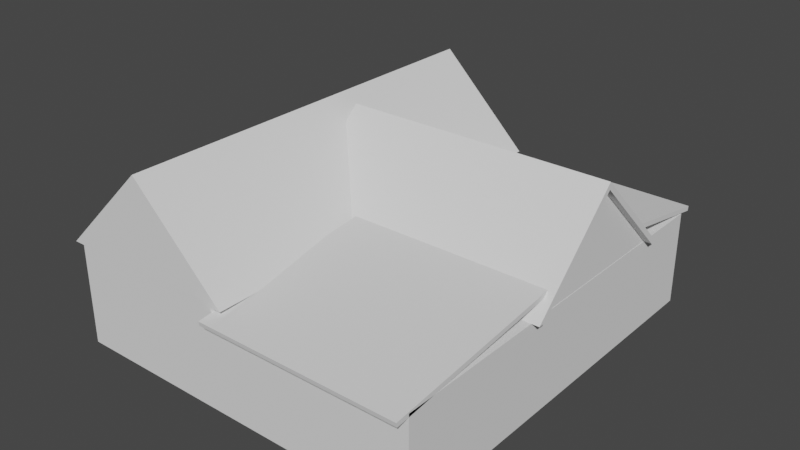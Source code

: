 # Source: Tattoo.blend  (saved by Blender 3.6.11; exported with 4.5.12 LTS)
import bpy
from mathutils import Matrix  # noqa: F401  (used for matrix-valued properties, if any)

bpy.ops.wm.read_factory_settings(use_empty=True)
scene = bpy.context.scene
scene.name = 'Scene'

# ---- collections
col_collection = bpy.data.collections.new('Collection'); scene.collection.children.link(col_collection)

# ---- world
world_world = bpy.data.worlds.new('World'); scene.world = world_world
world_world.use_nodes = True; world_world.node_tree.nodes.clear()
_N = world_world.node_tree.nodes; _L = world_world.node_tree.links
n0 = _N.new('ShaderNodeOutputWorld'); n0.name = 'World Output'; n0.location = (300, 300)
n1 = _N.new('ShaderNodeBackground'); n1.name = 'Background'; n1.location = (10, 300)
n1.inputs[0].default_value = (0.05088, 0.05088, 0.05088, 1.0)
_L.new(n1.outputs[0], n0.inputs[0])
n0.is_active_output = True
world_world.color = (0.05088, 0.05088, 0.05088)
world_world.use_sun_shadow = False
world_world.sun_shadow_jitter_overblur = 0.0

# ---- meshes
me_cube_001 = bpy.data.meshes.new('Cube.001')
me_cube_001.from_pydata([(-6.186, -11.94, -1.676), (-6.186, -11.94, 1.676), (-6.186, 0.9934, -1.676), (-6.186, 0.9934, 1.676), (-0.8588, -11.94, -1.676), (-0.8588, -11.94, 1.676), (-0.8588, 0.9934, -1.676), (-0.8588, 0.9934, 1.676)], [], [(0, 1, 3, 2), (2, 3, 7, 6), (6, 7, 5, 4), (4, 5, 1, 0), (2, 6, 4, 0), (7, 3, 1, 5)])
_uv = me_cube_001.uv_layers.new(name='UVMap')
_uv.uv.foreach_set('vector', [0.9959, 0.2993, 0.9959, 0.4799, 0.2993, 0.4799, 0.2993, 0.2993, 0.1847, 0.9959, 0.004118, 0.9959, 0.004118, 0.7089, 0.1847, 0.7089, 0.9959, 0.4881, 0.9959, 0.6688, 0.2993, 0.6688, 0.2993, 0.4881, 0.3736, 0.9959, 0.193, 0.9959, 0.193, 0.7089, 0.3736, 0.7089, 0.2911, 0.7007, 0.004118, 0.7007, 0.004118, 0.004118, 0.2911, 0.004118, 0.9959, 0.004118, 0.9959, 0.2911, 0.2993, 0.2911, 0.2993, 0.004118])
me_cube_001.update()
me_cube_002 = bpy.data.meshes.new('Cube.002')
me_cube_002.from_pydata([(-0.8588, -11.94, -1.676), (-0.8588, -11.94, 1.372), (-0.8588, 1.0, -1.676), (-0.8588, 1.0, 1.372), (5.676, -11.94, -1.676), (5.676, -11.94, 1.372), (5.676, 1.0, -1.676), (5.676, 1.0, 1.372)], [], [(0, 1, 3, 2), (2, 3, 7, 6), (6, 7, 5, 4), (4, 5, 1, 0), (2, 6, 4, 0), (7, 3, 1, 5)])
_uv = me_cube_002.uv_layers.new(name='UVMap')
_uv.uv.foreach_set('vector', [0.834, 0.6573, 0.6801, 0.6573, 0.6801, 0.004027, 0.834, 0.004027, 0.1579, 0.9953, 0.004027, 0.9953, 0.004027, 0.6654, 0.1579, 0.6654, 0.996, 0.6573, 0.8421, 0.6573, 0.8421, 0.004027, 0.996, 0.004027, 0.3199, 0.9953, 0.166, 0.9953, 0.166, 0.6654, 0.3199, 0.6654, 0.334, 0.6573, 0.004027, 0.6573, 0.004027, 0.004027, 0.334, 0.004027, 0.6721, 0.6573, 0.3421, 0.6573, 0.3421, 0.004027, 0.6721, 0.004027])
me_cube_002.update()
me_cube_003 = bpy.data.meshes.new('Cube.003')
me_cube_003.from_pydata([(-6.531, -11.95, 1.568), (-6.531, 1.42, 1.568), (-0.5132, -11.95, 1.568), (-3.522, -11.95, 4.51), (-3.522, 1.167, 4.281), (-0.5132, 1.42, 1.568), (-3.522, 1.42, 4.51), (-0.7483, 1.42, 1.568), (-6.296, 1.42, 1.568), (-3.522, 1.42, 4.281), (-6.296, 1.167, 1.568), (-0.7483, 1.167, 1.568)], [], [(0, 3, 6, 1), (1, 6, 5, 7, 9, 8), (5, 6, 3, 2), (2, 3, 0), (7, 5, 2, 0, 1, 8, 10, 11), (8, 9, 4, 10), (4, 9, 7, 11), (11, 10, 4)])
_uv = me_cube_003.uv_layers.new(name='UVMap')
_uv.uv.foreach_set('vector', [0.8212, 0.7459, 0.5877, 0.7459, 0.5877, 0.004025, 0.8212, 0.004025, 0.9926, 0.338, 0.8293, 0.171, 0.9926, 0.004025, 0.9926, 0.01707, 0.842, 0.171, 0.9926, 0.325, 0.5796, 0.7459, 0.3461, 0.7459, 0.3461, 0.004025, 0.5796, 0.004025, 0.8293, 0.3461, 0.9926, 0.513, 0.8293, 0.68, 0.01707, 0.7459, 0.004025, 0.7459, 0.004025, 0.004025, 0.338, 0.004025, 0.338, 0.7459, 0.325, 0.7459, 0.325, 0.7319, 0.01707, 0.7319, 0.325, 0.7459, 0.171, 0.7459, 0.171, 0.7319, 0.325, 0.7319, 0.171, 0.7319, 0.171, 0.7459, 0.01707, 0.7459, 0.01707, 0.7319, 0.8293, 0.996, 0.8293, 0.6881, 0.9798, 0.842])
me_cube_003.update()
me_cube_006 = bpy.data.meshes.new('Cube.006')
me_cube_006.from_pydata([(-0.8588, -1.929, 1.939), (-0.8588, -1.903, 2.085), (-0.8588, 1.428, 1.313), (-0.8588, 1.454, 1.459), (5.676, -1.929, 1.939), (5.676, -1.903, 2.085), (5.676, 1.428, 1.313), (5.676, 1.454, 1.459)], [], [(0, 1, 3, 2), (2, 3, 7, 6), (6, 7, 5, 4), (4, 5, 1, 0), (2, 6, 4, 0), (7, 3, 1, 5)])
_uv = me_cube_006.uv_layers.new(name='UVMap')
_uv.uv.foreach_set('vector', [0.9769, 0.003602, 0.9966, 0.00341, 0.9966, 0.4569, 0.9769, 0.4571, 0.9436, 0.8713, 0.924, 0.8713, 0.924, 0.00341, 0.9436, 0.00341, 0.9966, 0.9176, 0.9769, 0.9174, 0.9769, 0.4639, 0.9966, 0.4641, 0.9701, 0.8713, 0.9505, 0.8713, 0.9505, 0.00341, 0.9701, 0.00341, 0.9172, 0.003409, 0.9172, 0.8713, 0.4637, 0.8713, 0.4637, 0.00341, 0.4569, 0.003409, 0.4569, 0.8713, 0.00341, 0.8713, 0.003409, 0.003409])
me_cube_006.update()
me_cube_007 = bpy.data.meshes.new('Cube.007')
me_cube_007.from_pydata([(-2.867, -1.068, 1.372), (5.921, -1.068, 1.372), (-2.867, -7.086, 1.372), (-2.867, -4.077, 4.314), (5.668, -4.077, 4.085), (5.921, -7.086, 1.372), (5.921, -4.077, 4.314), (5.921, -6.851, 1.372), (5.921, -1.303, 1.372), (5.921, -4.077, 4.085), (5.668, -1.303, 1.372), (5.668, -6.851, 1.372)], [], [(0, 3, 6, 1), (1, 6, 5, 7, 9, 8), (5, 6, 3, 2), (2, 3, 0), (7, 5, 2, 0, 1, 8, 10, 11), (8, 9, 4, 10), (4, 9, 7, 11), (11, 10, 4)])
_uv = me_cube_007.uv_layers.new(name='UVMap')
_uv.uv.foreach_set('vector', [0.9958, 0.004214, 0.9958, 0.2837, 0.4122, 0.2837, 0.4122, 0.004214, 0.1996, 0.9958, 0.004214, 0.796, 0.1996, 0.5962, 0.1996, 0.6118, 0.01948, 0.796, 0.1996, 0.9802, 0.4122, 0.5715, 0.4122, 0.2921, 0.9958, 0.2921, 0.9958, 0.5715, 0.208, 0.5962, 0.4034, 0.796, 0.208, 0.9958, 0.3882, 0.004214, 0.4038, 0.004214, 0.4038, 0.5878, 0.004214, 0.5878, 0.004214, 0.004214, 0.01982, 0.004214, 0.01982, 0.02104, 0.3882, 0.02104, 0.01982, 0.004214, 0.204, 0.004214, 0.204, 0.02104, 0.01982, 0.02104, 0.204, 0.02104, 0.204, 0.004214, 0.3882, 0.004214, 0.3882, 0.02104, 0.4118, 0.9646, 0.4118, 0.5962, 0.5919, 0.7804])
me_cube_007.update()
me_cube_008 = bpy.data.meshes.new('Cube.008')
me_cube_008.from_pydata([(-0.8588, -12.35, 1.224), (-0.8588, -12.38, 1.37), (-0.8588, -6.317, 1.905), (-0.8588, -6.343, 2.051), (5.676, -12.35, 1.224), (5.676, -12.38, 1.37), (5.676, -6.317, 1.905), (5.676, -6.343, 2.051)], [], [(0, 1, 3, 2), (2, 3, 7, 6), (6, 7, 5, 4), (4, 5, 1, 0), (2, 6, 4, 0), (7, 3, 1, 5)])
_uv = me_cube_008.uv_layers.new(name='UVMap')
_uv.uv.foreach_set('vector', [0.01417, 0.9967, 0.002582, 0.9974, 0.002582, 0.521, 0.01417, 0.5203, 0.9967, 0.5009, 0.9967, 0.5125, 0.4842, 0.5125, 0.4842, 0.5009, 0.01933, 0.5203, 0.03092, 0.521, 0.03092, 0.9974, 0.01933, 0.9967, 0.9967, 0.4842, 0.9967, 0.4958, 0.4842, 0.4958, 0.4842, 0.4842, 0.9967, 0.479, 0.4842, 0.479, 0.4842, 0.002583, 0.9967, 0.002583, 0.002583, 0.5151, 0.002583, 0.002583, 0.479, 0.002582, 0.479, 0.5151])
me_cube_008.update()
me_cube_009 = bpy.data.meshes.new('Cube.009')
me_cube_009.from_pydata([(-0.5812, 1.0, 0.6232), (-0.5812, 1.0, 1.22), (-0.5812, 2.231, 0.6232), (-0.5812, 2.231, 0.7689), (1.18, 1.0, 0.6232), (1.18, 1.0, 1.22), (1.18, 2.231, 0.6232), (1.18, 2.231, 0.7689)], [], [(0, 1, 3, 2), (2, 3, 7, 6), (6, 7, 5, 4), (4, 5, 1, 0), (2, 6, 4, 0), (7, 3, 1, 5)])
_uv = me_cube_009.uv_layers.new(name='UVMap')
_uv.uv.foreach_set('vector', [0.1875, 0.5313, 0.3639, 0.5313, 0.2305, 0.895, 0.1875, 0.895, 0.9963, 0.5239, 0.9533, 0.5239, 0.9533, 0.003686, 0.9963, 0.003686, 0.003686, 0.5313, 0.04674, 0.5313, 0.1801, 0.895, 0.003686, 0.895, 0.9459, 0.5239, 0.7695, 0.5239, 0.7695, 0.003686, 0.9459, 0.003686, 0.7621, 0.003686, 0.7621, 0.5239, 0.3984, 0.5239, 0.3984, 0.003686, 0.3911, 0.003686, 0.3911, 0.5239, 0.003686, 0.5239, 0.003686, 0.003686])
me_cube_009.update()

# ---- objects
ob_empty = bpy.data.objects.new('Empty', None)
ob_wall = bpy.data.objects.new('Wall', me_cube_001)
ob_wall_001 = bpy.data.objects.new('Wall.001', me_cube_002)
ob_roof = bpy.data.objects.new('Roof', me_cube_003)
ob_roof_001 = bpy.data.objects.new('Roof.001', me_cube_006)
ob_roof_002 = bpy.data.objects.new('Roof.002', me_cube_007)
ob_roof_003 = bpy.data.objects.new('Roof.003', me_cube_008)
ob_roof_004 = bpy.data.objects.new('Roof.004', me_cube_009)

# ---- transforms, parenting, visibility, modifiers, constraints
ob_empty.location = (0.0, 0.0, 0.0)
ob_empty.empty_display_type = 'IMAGE'
ob_empty.empty_display_size = 5.0
ob_wall.location = (0.0, 0.0, 0.0)
ob_wall_001.location = (0.0, 0.0, 0.0)
ob_roof.location = (0.0, 0.0, 0.0)
ob_roof_001.location = (0.0, 0.0, 0.0)
ob_roof_002.location = (0.0, 0.0, 0.0)
ob_roof_003.location = (0.0, 0.0, 0.0)
ob_roof_004.location = (0.0, 0.0, 0.0)

# ---- collection membership
col_collection.objects.link(ob_empty)
col_collection.objects.link(ob_wall)
col_collection.objects.link(ob_wall_001)
col_collection.objects.link(ob_roof)
col_collection.objects.link(ob_roof_001)
col_collection.objects.link(ob_roof_002)
col_collection.objects.link(ob_roof_003)
col_collection.objects.link(ob_roof_004)

# ---- scene / render settings (as saved in the file)
scene.frame_start = 1; scene.frame_end = 250; scene.frame_set(1)
scene.render.engine = 'BLENDER_EEVEE_NEXT'
scene.cycles.sampling_pattern = 'TABULATED_SOBOL'
scene.view_settings.view_transform = 'Filmic'
bpy.context.view_layer.update()

# ---- added for rendering (the .blend has no active camera and no usable light): camera, sun
cam_auto = bpy.data.cameras.new('AutoCamera')
cam_auto.lens = 50.0
cam_auto.sensor_width = 36.0
cam_auto.clip_end = 1000.0
ob_auto_camera = bpy.data.objects.new('AutoCamera', cam_auto)
scene.collection.objects.link(ob_auto_camera)
ob_auto_camera.location = (18.3561, -27.4676, 16.346)
ob_auto_camera.rotation_euler = (1.09748, -7.21219e-08, 0.694738)
scene.camera = ob_auto_camera
light_auto_sun = bpy.data.lights.new('AutoSun', 'SUN')
light_auto_sun.energy = 3.0
light_auto_sun.angle = 0.0523599
ob_auto_sun = bpy.data.objects.new('AutoSun', light_auto_sun)
scene.collection.objects.link(ob_auto_sun)
ob_auto_sun.rotation_euler = (0.872665, 0.174533, 0.523599)
bpy.context.view_layer.update()
